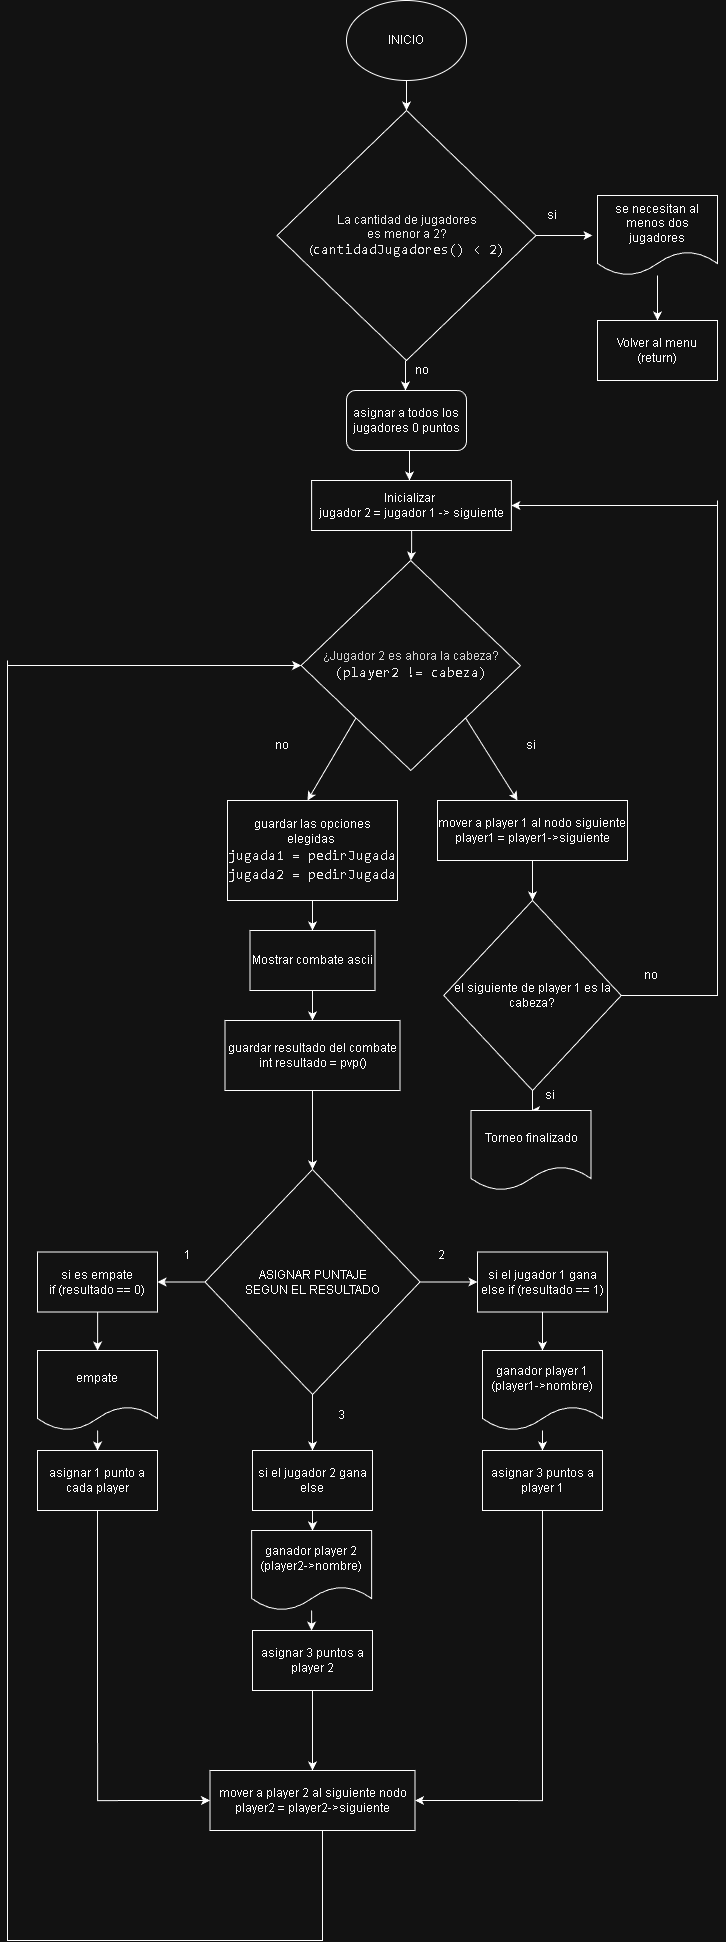

The diagram above was exported from draw.io. Its source (the exported page's mxGraphModel, read from the mxfile embedded in the PNG):
<mxGraphModel dx="1152" dy="665" grid="1" gridSize="10" guides="1" tooltips="1" connect="1" arrows="1" fold="1" page="1" pageScale="1" pageWidth="827" pageHeight="1169" math="0" shadow="0">
  <root>
    <mxCell id="0" />
    <mxCell id="1" parent="0" />
    <mxCell id="w5iCSqdCeYa19l87MVMK-2" parent="1" style="ellipse;whiteSpace=wrap;html=1;" value="INICIO" vertex="1">
      <mxGeometry height="80" width="120" x="354" y="10" as="geometry" />
    </mxCell>
    <mxCell id="w5iCSqdCeYa19l87MVMK-3" edge="1" parent="1" source="w5iCSqdCeYa19l87MVMK-2" style="endArrow=classic;html=1;rounded=0;exitX=0.5;exitY=1;exitDx=0;exitDy=0;" value="">
      <mxGeometry height="50" relative="1" width="50" as="geometry">
        <Array as="points" />
        <mxPoint x="400" y="120" as="sourcePoint" />
        <mxPoint x="414" y="120" as="targetPoint" />
      </mxGeometry>
    </mxCell>
    <mxCell id="w5iCSqdCeYa19l87MVMK-10" edge="1" parent="1" source="w5iCSqdCeYa19l87MVMK-4" style="edgeStyle=orthogonalEdgeStyle;rounded=0;orthogonalLoop=1;jettySize=auto;html=1;" value="">
      <mxGeometry relative="1" as="geometry">
        <mxPoint x="600" y="245" as="targetPoint" />
      </mxGeometry>
    </mxCell>
    <mxCell id="w5iCSqdCeYa19l87MVMK-4" parent="1" style="rhombus;whiteSpace=wrap;html=1;" value="&lt;font style=&quot;color: rgb(0, 0, 0); background-color: light-dark(#ffffff, var(--ge-dark-color, #121212));&quot;&gt;La cantidad de jugadores&lt;/font&gt;&lt;div&gt;&lt;font style=&quot;color: rgb(0, 0, 0); background-color: light-dark(#ffffff, var(--ge-dark-color, #121212));&quot;&gt;es menor a 2?&lt;/font&gt;&lt;/div&gt;&lt;div&gt;&lt;font style=&quot;background-color: light-dark(#ffffff, var(--ge-dark-color, #121212)); color: rgb(0, 0, 0);&quot;&gt;&lt;font style=&quot;color: rgb(0, 0, 0);&quot;&gt;(&lt;/font&gt;&lt;span style=&quot;font-family: Consolas, &amp;quot;Courier New&amp;quot;, monospace; font-size: 14px; white-space: pre;&quot;&gt;&lt;font style=&quot;color: rgb(0, 0, 0);&quot;&gt;cantidadJugadores()&lt;/font&gt;&lt;font style=&quot;color: rgb(0, 0, 0);&quot; color=&quot;#cccccc&quot;&gt; &amp;lt; 2)&lt;/font&gt;&lt;/span&gt;&lt;/font&gt;&lt;/div&gt;" vertex="1">
      <mxGeometry height="250" width="259" x="284.5" y="120" as="geometry" />
    </mxCell>
    <mxCell id="w5iCSqdCeYa19l87MVMK-6" edge="1" parent="1" style="endArrow=classic;html=1;rounded=0;exitX=0.5;exitY=1;exitDx=0;exitDy=0;" value="">
      <mxGeometry height="50" relative="1" width="50" as="geometry">
        <Array as="points" />
        <mxPoint x="413" y="370" as="sourcePoint" />
        <mxPoint x="413" y="400" as="targetPoint" />
      </mxGeometry>
    </mxCell>
    <mxCell id="w5iCSqdCeYa19l87MVMK-11" parent="1" style="text;html=1;whiteSpace=wrap;strokeColor=none;fillColor=none;align=center;verticalAlign=middle;rounded=0;" value="si" vertex="1">
      <mxGeometry height="30" width="60" x="530" y="210" as="geometry" />
    </mxCell>
    <mxCell id="w5iCSqdCeYa19l87MVMK-12" parent="1" style="text;html=1;whiteSpace=wrap;strokeColor=none;fillColor=none;align=center;verticalAlign=middle;rounded=0;" value="no" vertex="1">
      <mxGeometry height="40" width="60" x="400" y="360" as="geometry" />
    </mxCell>
    <mxCell id="w5iCSqdCeYa19l87MVMK-18" edge="1" parent="1" style="endArrow=classic;html=1;rounded=0;exitX=0.5;exitY=1;exitDx=0;exitDy=0;" value="">
      <mxGeometry height="50" relative="1" width="50" as="geometry">
        <mxPoint x="417" y="460" as="sourcePoint" />
        <mxPoint x="417" y="490" as="targetPoint" />
      </mxGeometry>
    </mxCell>
    <mxCell id="w5iCSqdCeYa19l87MVMK-22" edge="1" parent="1" source="w5iCSqdCeYa19l87MVMK-19" style="edgeStyle=orthogonalEdgeStyle;rounded=0;orthogonalLoop=1;jettySize=auto;html=1;" target="w5iCSqdCeYa19l87MVMK-21" value="">
      <mxGeometry relative="1" as="geometry" />
    </mxCell>
    <mxCell id="w5iCSqdCeYa19l87MVMK-19" parent="1" style="rounded=0;whiteSpace=wrap;html=1;" value="&lt;span style=&quot;background-color: transparent;&quot;&gt;Inicializar&amp;nbsp;&lt;/span&gt;&lt;div&gt;&lt;span style=&quot;background-color: transparent;&quot;&gt;jugador 2 = jugador 1 -&amp;gt; siguiente&lt;/span&gt;&lt;/div&gt;" vertex="1">
      <mxGeometry height="50" width="199.75" x="319.12" y="490" as="geometry" />
    </mxCell>
    <mxCell id="w5iCSqdCeYa19l87MVMK-21" parent="1" style="rhombus;whiteSpace=wrap;html=1;rounded=0;" value="&lt;font style=&quot;color: rgb(31, 31, 31); background-color: light-dark(#ffffff, var(--ge-dark-color, #121212));&quot;&gt;¿Jugador 2 es ahora la cabeza?&lt;/font&gt;&lt;div&gt;&lt;div style=&quot;font-family: Consolas, &amp;quot;Courier New&amp;quot;, monospace; font-size: 14px; line-height: 19px; white-space: pre;&quot;&gt;&lt;font style=&quot;background-color: light-dark(#ffffff, var(--ge-dark-color, #121212)); color: rgb(0, 0, 0);&quot;&gt;(&lt;span&gt;player2&lt;/span&gt; &lt;span&gt;!=&lt;/span&gt; &lt;span&gt;cabeza&lt;/span&gt;)&lt;/font&gt;&lt;/div&gt;&lt;/div&gt;" vertex="1">
      <mxGeometry height="210" width="219.31" x="308.59" y="570" as="geometry" />
    </mxCell>
    <mxCell id="w5iCSqdCeYa19l87MVMK-24" edge="1" parent="1" source="w5iCSqdCeYa19l87MVMK-21" style="endArrow=classic;html=1;rounded=0;exitX=1;exitY=1;exitDx=0;exitDy=0;" value="">
      <mxGeometry height="50" relative="1" width="50" as="geometry">
        <mxPoint x="415" y="740" as="sourcePoint" />
        <mxPoint x="525" y="810" as="targetPoint" />
      </mxGeometry>
    </mxCell>
    <mxCell id="w5iCSqdCeYa19l87MVMK-25" edge="1" parent="1" source="w5iCSqdCeYa19l87MVMK-21" style="endArrow=classic;html=1;rounded=0;exitX=0;exitY=1;exitDx=0;exitDy=0;" value="">
      <mxGeometry height="50" relative="1" width="50" as="geometry">
        <mxPoint x="415" y="740" as="sourcePoint" />
        <mxPoint x="315" y="810" as="targetPoint" />
      </mxGeometry>
    </mxCell>
    <mxCell id="w5iCSqdCeYa19l87MVMK-29" edge="1" parent="1" source="w5iCSqdCeYa19l87MVMK-26" style="edgeStyle=orthogonalEdgeStyle;rounded=0;orthogonalLoop=1;jettySize=auto;html=1;" target="w5iCSqdCeYa19l87MVMK-28" value="">
      <mxGeometry relative="1" as="geometry" />
    </mxCell>
    <mxCell id="w5iCSqdCeYa19l87MVMK-26" parent="1" style="rounded=0;whiteSpace=wrap;html=1;" value="&lt;span style=&quot;background-color: light-dark(#ffffff, var(--ge-dark-color, #121212));&quot;&gt;guardar las opciones elegidas&amp;nbsp;&lt;/span&gt;&lt;div&gt;&lt;div style=&quot;font-family: Consolas, &amp;quot;Courier New&amp;quot;, monospace; font-size: 14px; line-height: 19px; white-space: pre;&quot;&gt;&lt;div style=&quot;&quot;&gt;&lt;font style=&quot;color: rgb(0, 0, 0); background-color: light-dark(#ffffff, var(--ge-dark-color, #121212));&quot;&gt;jugada1 = pedirJugada&lt;/font&gt;&lt;/div&gt;&lt;div style=&quot;&quot;&gt;&lt;font style=&quot;color: rgb(0, 0, 0); background-color: light-dark(#ffffff, var(--ge-dark-color, #121212));&quot;&gt;jugada2 = pedirJugada&lt;/font&gt;&lt;/div&gt;&lt;/div&gt;&lt;/div&gt;" vertex="1">
      <mxGeometry height="100" width="170" x="235" y="810" as="geometry" />
    </mxCell>
    <mxCell id="w5iCSqdCeYa19l87MVMK-31" edge="1" parent="1" source="w5iCSqdCeYa19l87MVMK-28" style="edgeStyle=orthogonalEdgeStyle;rounded=0;orthogonalLoop=1;jettySize=auto;html=1;" target="w5iCSqdCeYa19l87MVMK-30" value="">
      <mxGeometry relative="1" as="geometry" />
    </mxCell>
    <mxCell id="w5iCSqdCeYa19l87MVMK-28" parent="1" style="whiteSpace=wrap;html=1;rounded=0;" value="Mostrar combate ascii" vertex="1">
      <mxGeometry height="60" width="125" x="257.5" y="940" as="geometry" />
    </mxCell>
    <mxCell id="w5iCSqdCeYa19l87MVMK-33" edge="1" parent="1" source="w5iCSqdCeYa19l87MVMK-30" style="edgeStyle=orthogonalEdgeStyle;rounded=0;orthogonalLoop=1;jettySize=auto;html=1;" target="w5iCSqdCeYa19l87MVMK-32" value="">
      <mxGeometry relative="1" as="geometry" />
    </mxCell>
    <mxCell id="w5iCSqdCeYa19l87MVMK-30" parent="1" style="whiteSpace=wrap;html=1;rounded=0;" value="guardar resultado del combate&lt;div&gt;int resultado = pvp()&lt;/div&gt;" vertex="1">
      <mxGeometry height="70" width="175" x="232.5" y="1030" as="geometry" />
    </mxCell>
    <mxCell id="w5iCSqdCeYa19l87MVMK-35" edge="1" parent="1" source="w5iCSqdCeYa19l87MVMK-32" style="edgeStyle=orthogonalEdgeStyle;rounded=0;orthogonalLoop=1;jettySize=auto;html=1;" target="w5iCSqdCeYa19l87MVMK-34" value="">
      <mxGeometry relative="1" as="geometry" />
    </mxCell>
    <mxCell id="w5iCSqdCeYa19l87MVMK-39" edge="1" parent="1" source="w5iCSqdCeYa19l87MVMK-32" style="edgeStyle=orthogonalEdgeStyle;rounded=0;orthogonalLoop=1;jettySize=auto;html=1;" target="w5iCSqdCeYa19l87MVMK-38" value="">
      <mxGeometry relative="1" as="geometry" />
    </mxCell>
    <mxCell id="w5iCSqdCeYa19l87MVMK-41" edge="1" parent="1" source="w5iCSqdCeYa19l87MVMK-32" style="edgeStyle=orthogonalEdgeStyle;rounded=0;orthogonalLoop=1;jettySize=auto;html=1;" target="w5iCSqdCeYa19l87MVMK-40" value="">
      <mxGeometry relative="1" as="geometry" />
    </mxCell>
    <mxCell id="w5iCSqdCeYa19l87MVMK-32" parent="1" style="rhombus;whiteSpace=wrap;html=1;rounded=0;" value="ASIGNAR PUNTAJE&lt;div&gt;SEGUN EL RESULTADO&lt;/div&gt;" vertex="1">
      <mxGeometry height="225" width="215" x="212.5" y="1179" as="geometry" />
    </mxCell>
    <mxCell id="w5iCSqdCeYa19l87MVMK-52" edge="1" parent="1" source="w5iCSqdCeYa19l87MVMK-34" style="edgeStyle=orthogonalEdgeStyle;rounded=0;orthogonalLoop=1;jettySize=auto;html=1;" target="w5iCSqdCeYa19l87MVMK-51" value="">
      <mxGeometry relative="1" as="geometry" />
    </mxCell>
    <mxCell id="w5iCSqdCeYa19l87MVMK-34" parent="1" style="whiteSpace=wrap;html=1;rounded=0;" value="si es empate&lt;div&gt;if (resultado == 0)&lt;/div&gt;" vertex="1">
      <mxGeometry height="60" width="120" x="45" y="1261.5" as="geometry" />
    </mxCell>
    <mxCell id="w5iCSqdCeYa19l87MVMK-50" edge="1" parent="1" source="w5iCSqdCeYa19l87MVMK-38" style="edgeStyle=orthogonalEdgeStyle;rounded=0;orthogonalLoop=1;jettySize=auto;html=1;" target="w5iCSqdCeYa19l87MVMK-49" value="">
      <mxGeometry relative="1" as="geometry" />
    </mxCell>
    <mxCell id="w5iCSqdCeYa19l87MVMK-38" parent="1" style="whiteSpace=wrap;html=1;rounded=0;" value="si el jugador 1 gana&lt;div&gt;else if (resultado == 1)&lt;/div&gt;" vertex="1">
      <mxGeometry height="60" width="130" x="485" y="1261.5" as="geometry" />
    </mxCell>
    <mxCell id="w5iCSqdCeYa19l87MVMK-58" edge="1" parent="1" source="w5iCSqdCeYa19l87MVMK-40" style="edgeStyle=orthogonalEdgeStyle;rounded=0;orthogonalLoop=1;jettySize=auto;html=1;" target="w5iCSqdCeYa19l87MVMK-57" value="">
      <mxGeometry relative="1" as="geometry" />
    </mxCell>
    <mxCell id="w5iCSqdCeYa19l87MVMK-40" parent="1" style="whiteSpace=wrap;html=1;rounded=0;" value="si el jugador 2 gana&lt;div&gt;else&lt;/div&gt;" vertex="1">
      <mxGeometry height="60" width="120" x="260" y="1460" as="geometry" />
    </mxCell>
    <mxCell id="w5iCSqdCeYa19l87MVMK-42" parent="1" style="text;html=1;whiteSpace=wrap;strokeColor=none;fillColor=none;align=center;verticalAlign=middle;rounded=0;" value="2" vertex="1">
      <mxGeometry height="30" width="60" x="419" y="1250" as="geometry" />
    </mxCell>
    <mxCell id="w5iCSqdCeYa19l87MVMK-43" parent="1" style="text;html=1;whiteSpace=wrap;strokeColor=none;fillColor=none;align=center;verticalAlign=middle;rounded=0;" value="1" vertex="1">
      <mxGeometry height="30" width="60" x="165" y="1250" as="geometry" />
    </mxCell>
    <mxCell id="w5iCSqdCeYa19l87MVMK-46" parent="1" style="text;html=1;whiteSpace=wrap;strokeColor=none;fillColor=none;align=center;verticalAlign=middle;rounded=0;" value="3" vertex="1">
      <mxGeometry height="30" width="60" x="319.12" y="1410" as="geometry" />
    </mxCell>
    <mxCell id="w5iCSqdCeYa19l87MVMK-56" edge="1" parent="1" source="w5iCSqdCeYa19l87MVMK-49" style="edgeStyle=orthogonalEdgeStyle;rounded=0;orthogonalLoop=1;jettySize=auto;html=1;" target="w5iCSqdCeYa19l87MVMK-55" value="">
      <mxGeometry relative="1" as="geometry" />
    </mxCell>
    <mxCell id="w5iCSqdCeYa19l87MVMK-49" parent="1" style="shape=document;whiteSpace=wrap;html=1;boundedLbl=1;rounded=0;" value="ganador player 1&lt;div&gt;(player1-&amp;gt;nombre)&lt;/div&gt;" vertex="1">
      <mxGeometry height="80" width="120" x="490" y="1360" as="geometry" />
    </mxCell>
    <mxCell id="w5iCSqdCeYa19l87MVMK-54" edge="1" parent="1" source="w5iCSqdCeYa19l87MVMK-51" style="edgeStyle=orthogonalEdgeStyle;rounded=0;orthogonalLoop=1;jettySize=auto;html=1;" target="w5iCSqdCeYa19l87MVMK-53" value="">
      <mxGeometry relative="1" as="geometry" />
    </mxCell>
    <mxCell id="w5iCSqdCeYa19l87MVMK-51" parent="1" style="shape=document;whiteSpace=wrap;html=1;boundedLbl=1;rounded=0;" value="empate" vertex="1">
      <mxGeometry height="80" width="120" x="45" y="1360" as="geometry" />
    </mxCell>
    <mxCell id="w5iCSqdCeYa19l87MVMK-67" edge="1" parent="1" source="w5iCSqdCeYa19l87MVMK-53" style="edgeStyle=orthogonalEdgeStyle;rounded=0;orthogonalLoop=1;jettySize=auto;html=1;exitX=0.5;exitY=1;exitDx=0;exitDy=0;entryX=0;entryY=0.5;entryDx=0;entryDy=0;" target="w5iCSqdCeYa19l87MVMK-62">
      <mxGeometry relative="1" as="geometry" />
    </mxCell>
    <mxCell id="w5iCSqdCeYa19l87MVMK-53" parent="1" style="whiteSpace=wrap;html=1;rounded=0;" value="asignar 1 punto a cada player" vertex="1">
      <mxGeometry height="60" width="120" x="45" y="1460" as="geometry" />
    </mxCell>
    <mxCell id="w5iCSqdCeYa19l87MVMK-65" edge="1" parent="1" source="w5iCSqdCeYa19l87MVMK-55" style="edgeStyle=orthogonalEdgeStyle;rounded=0;orthogonalLoop=1;jettySize=auto;html=1;exitX=0.5;exitY=1;exitDx=0;exitDy=0;entryX=1;entryY=0.5;entryDx=0;entryDy=0;" target="w5iCSqdCeYa19l87MVMK-62">
      <mxGeometry relative="1" as="geometry" />
    </mxCell>
    <mxCell id="w5iCSqdCeYa19l87MVMK-55" parent="1" style="whiteSpace=wrap;html=1;rounded=0;" value="asignar 3 puntos a player 1" vertex="1">
      <mxGeometry height="60" width="120" x="490" y="1460" as="geometry" />
    </mxCell>
    <mxCell id="w5iCSqdCeYa19l87MVMK-60" edge="1" parent="1" source="w5iCSqdCeYa19l87MVMK-57" style="edgeStyle=orthogonalEdgeStyle;rounded=0;orthogonalLoop=1;jettySize=auto;html=1;" target="w5iCSqdCeYa19l87MVMK-59" value="">
      <mxGeometry relative="1" as="geometry" />
    </mxCell>
    <mxCell id="w5iCSqdCeYa19l87MVMK-57" parent="1" style="shape=document;whiteSpace=wrap;html=1;boundedLbl=1;rounded=0;" value="ganador player 2&lt;div&gt;(player2-&amp;gt;nombre)&lt;/div&gt;" vertex="1">
      <mxGeometry height="80" width="120" x="259.12" y="1540" as="geometry" />
    </mxCell>
    <mxCell id="w5iCSqdCeYa19l87MVMK-63" edge="1" parent="1" source="w5iCSqdCeYa19l87MVMK-59" style="edgeStyle=orthogonalEdgeStyle;rounded=0;orthogonalLoop=1;jettySize=auto;html=1;" target="w5iCSqdCeYa19l87MVMK-62" value="">
      <mxGeometry relative="1" as="geometry" />
    </mxCell>
    <mxCell id="w5iCSqdCeYa19l87MVMK-59" parent="1" style="whiteSpace=wrap;html=1;rounded=0;" value="asignar 3 puntos a player 2" vertex="1">
      <mxGeometry height="60" width="120" x="260" y="1640" as="geometry" />
    </mxCell>
    <mxCell id="w5iCSqdCeYa19l87MVMK-62" parent="1" style="whiteSpace=wrap;html=1;rounded=0;" value="mover a player 2 al siguiente nodo&lt;div&gt;player2 = player2-&amp;gt;siguiente&lt;/div&gt;" vertex="1">
      <mxGeometry height="60" width="205" x="217.5" y="1780" as="geometry" />
    </mxCell>
    <mxCell id="w5iCSqdCeYa19l87MVMK-69" edge="1" parent="1" style="endArrow=none;html=1;rounded=0;entryX=0.5;entryY=1;entryDx=0;entryDy=0;" value="">
      <mxGeometry height="50" relative="1" width="50" as="geometry">
        <Array as="points">
          <mxPoint x="15" y="1950" />
          <mxPoint x="330" y="1950" />
        </Array>
        <mxPoint x="15" y="670" as="sourcePoint" />
        <mxPoint x="330" y="1840" as="targetPoint" />
      </mxGeometry>
    </mxCell>
    <mxCell id="w5iCSqdCeYa19l87MVMK-70" edge="1" parent="1" style="endArrow=classic;html=1;rounded=0;entryX=0;entryY=0.5;entryDx=0;entryDy=0;" target="w5iCSqdCeYa19l87MVMK-21" value="">
      <mxGeometry height="50" relative="1" width="50" as="geometry">
        <Array as="points" />
        <mxPoint x="15" y="675" as="sourcePoint" />
        <mxPoint x="425" y="680" as="targetPoint" />
      </mxGeometry>
    </mxCell>
    <mxCell id="w5iCSqdCeYa19l87MVMK-73" edge="1" parent="1" source="w5iCSqdCeYa19l87MVMK-71" style="edgeStyle=orthogonalEdgeStyle;rounded=0;orthogonalLoop=1;jettySize=auto;html=1;" target="w5iCSqdCeYa19l87MVMK-72" value="">
      <mxGeometry relative="1" as="geometry" />
    </mxCell>
    <mxCell id="w5iCSqdCeYa19l87MVMK-71" parent="1" style="rounded=0;whiteSpace=wrap;html=1;" value="mover a player 1 al nodo siguiente&lt;div&gt;player1 = player1-&amp;gt;siguiente&lt;/div&gt;" vertex="1">
      <mxGeometry height="60" width="190" x="445" y="810" as="geometry" />
    </mxCell>
    <mxCell id="w5iCSqdCeYa19l87MVMK-75" edge="1" parent="1" source="w5iCSqdCeYa19l87MVMK-72" style="edgeStyle=orthogonalEdgeStyle;rounded=0;orthogonalLoop=1;jettySize=auto;html=1;" target="w5iCSqdCeYa19l87MVMK-74" value="">
      <mxGeometry relative="1" as="geometry" />
    </mxCell>
    <mxCell id="w5iCSqdCeYa19l87MVMK-72" parent="1" style="rhombus;whiteSpace=wrap;html=1;rounded=0;" value="el siguiente de player 1 es la cabeza?" vertex="1">
      <mxGeometry height="190" width="177.5" x="451.25" y="910" as="geometry" />
    </mxCell>
    <mxCell id="w5iCSqdCeYa19l87MVMK-74" parent="1" style="shape=document;whiteSpace=wrap;html=1;boundedLbl=1;rounded=0;" value="Torneo finalizado" vertex="1">
      <mxGeometry height="80" width="120" x="478.5" y="1120" as="geometry" />
    </mxCell>
    <mxCell id="w5iCSqdCeYa19l87MVMK-76" edge="1" parent="1" source="w5iCSqdCeYa19l87MVMK-72" style="endArrow=none;html=1;rounded=0;exitX=1;exitY=0.5;exitDx=0;exitDy=0;" value="">
      <mxGeometry height="50" relative="1" width="50" as="geometry">
        <Array as="points">
          <mxPoint x="725" y="1005" />
        </Array>
        <mxPoint x="455" y="810" as="sourcePoint" />
        <mxPoint x="725" y="510" as="targetPoint" />
      </mxGeometry>
    </mxCell>
    <mxCell id="w5iCSqdCeYa19l87MVMK-77" edge="1" parent="1" style="endArrow=classic;html=1;rounded=0;entryX=1;entryY=0.5;entryDx=0;entryDy=0;" target="w5iCSqdCeYa19l87MVMK-19" value="">
      <mxGeometry height="50" relative="1" width="50" as="geometry">
        <mxPoint x="725" y="515" as="sourcePoint" />
        <mxPoint x="505" y="760" as="targetPoint" />
      </mxGeometry>
    </mxCell>
    <mxCell id="w5iCSqdCeYa19l87MVMK-78" parent="1" style="text;html=1;whiteSpace=wrap;strokeColor=none;fillColor=none;align=center;verticalAlign=middle;rounded=0;" value="si" vertex="1">
      <mxGeometry height="30" width="60" x="527.9" y="1090" as="geometry" />
    </mxCell>
    <mxCell id="w5iCSqdCeYa19l87MVMK-79" parent="1" style="text;html=1;whiteSpace=wrap;strokeColor=none;fillColor=none;align=center;verticalAlign=middle;rounded=0;" value="no" vertex="1">
      <mxGeometry height="30" width="60" x="628.75" y="970" as="geometry" />
    </mxCell>
    <mxCell id="w5iCSqdCeYa19l87MVMK-83" edge="1" parent="1" source="w5iCSqdCeYa19l87MVMK-81" style="edgeStyle=orthogonalEdgeStyle;rounded=0;orthogonalLoop=1;jettySize=auto;html=1;" target="w5iCSqdCeYa19l87MVMK-82" value="">
      <mxGeometry relative="1" as="geometry" />
    </mxCell>
    <mxCell id="w5iCSqdCeYa19l87MVMK-81" parent="1" style="shape=document;whiteSpace=wrap;html=1;boundedLbl=1;" value="se necesitan al menos dos jugadores" vertex="1">
      <mxGeometry height="80" width="120" x="605" y="205" as="geometry" />
    </mxCell>
    <mxCell id="w5iCSqdCeYa19l87MVMK-82" parent="1" style="whiteSpace=wrap;html=1;" value="Volver al menu&lt;div&gt;(return)&lt;/div&gt;" vertex="1">
      <mxGeometry height="60" width="120" x="605" y="330" as="geometry" />
    </mxCell>
    <mxCell id="w5iCSqdCeYa19l87MVMK-84" parent="1" style="text;html=1;whiteSpace=wrap;strokeColor=none;fillColor=none;align=center;verticalAlign=middle;rounded=0;" value="si" vertex="1">
      <mxGeometry height="30" width="60" x="508.5" y="740" as="geometry" />
    </mxCell>
    <mxCell id="w5iCSqdCeYa19l87MVMK-85" parent="1" style="text;html=1;whiteSpace=wrap;strokeColor=none;fillColor=none;align=center;verticalAlign=middle;rounded=0;" value="no" vertex="1">
      <mxGeometry height="30" width="60" x="260" y="740" as="geometry" />
    </mxCell>
    <mxCell id="BgmWpCLcXd9CEBGgFHer-2" parent="1" style="rounded=1;whiteSpace=wrap;html=1;" value="asignar a todos los jugadores 0 puntos" vertex="1">
      <mxGeometry height="60" width="120" x="354" y="400" as="geometry" />
    </mxCell>
  </root>
</mxGraphModel>